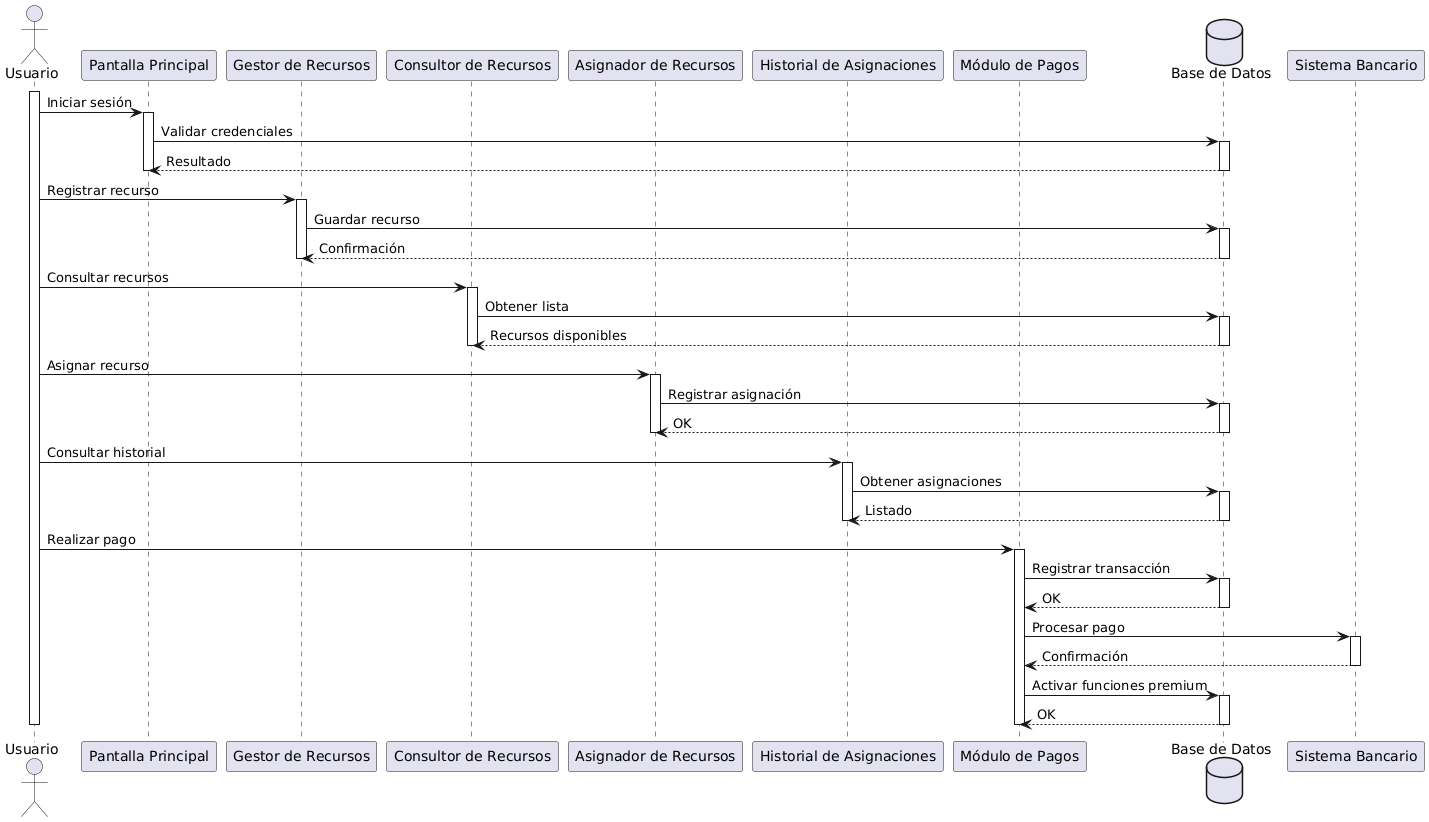

The diagram above was rendered by PlantUML. Its source (embedded in the PNG):
@startuml
actor Usuario as U

participant "Pantalla Principal" as PP
participant "Gestor de Recursos" as GR
participant "Consultor de Recursos" as CR
participant "Asignador de Recursos" as AR
participant "Historial de Asignaciones" as HA
participant "Módulo de Pagos" as MP
database "Base de Datos" as DB

activate U

U -> PP : Iniciar sesión
activate PP
PP -> DB : Validar credenciales
activate DB
DB --> PP : Resultado
deactivate DB
deactivate PP

U -> GR : Registrar recurso
activate GR
GR -> DB : Guardar recurso
activate DB
DB --> GR : Confirmación
deactivate DB
deactivate GR

U -> CR : Consultar recursos
activate CR
CR -> DB : Obtener lista
activate DB
DB --> CR : Recursos disponibles
deactivate DB
deactivate CR

U -> AR : Asignar recurso
activate AR
AR -> DB : Registrar asignación
activate DB
DB --> AR : OK
deactivate DB
deactivate AR

U -> HA : Consultar historial
activate HA
HA -> DB : Obtener asignaciones
activate DB
DB --> HA : Listado
deactivate DB
deactivate HA

U -> MP : Realizar pago
activate MP
MP -> DB : Registrar transacción
activate DB
DB --> MP : OK
deactivate DB
MP -> "Sistema Bancario" : Procesar pago
activate "Sistema Bancario"
"Sistema Bancario" --> MP : Confirmación
deactivate "Sistema Bancario"
MP -> DB : Activar funciones premium
activate DB
DB --> MP : OK
deactivate DB
deactivate MP

deactivate U
@enduml